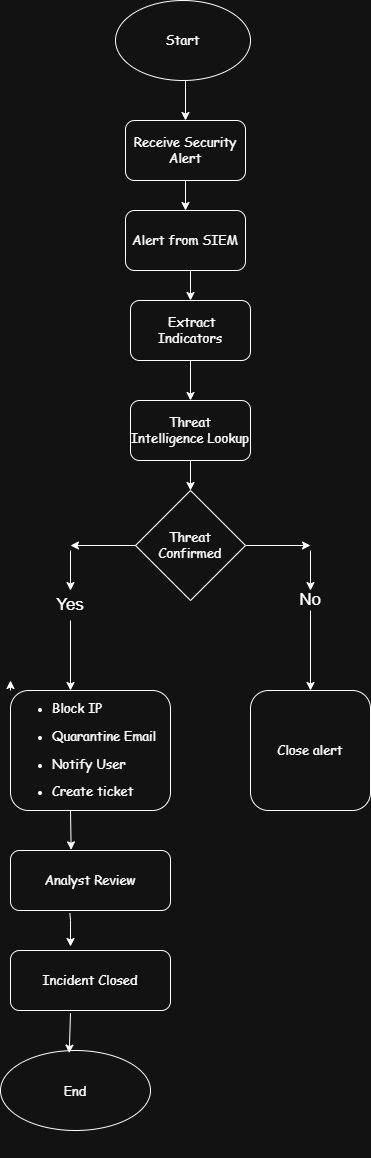

The diagram above was exported from draw.io. Its source (the exported page's mxGraphModel, read from the mxfile embedded in the PNG):
<mxGraphModel dx="766" dy="1554" grid="1" gridSize="10" guides="1" tooltips="1" connect="1" arrows="1" fold="1" page="1" pageScale="1" pageWidth="850" pageHeight="1100" math="0" shadow="0">
  <root>
    <mxCell id="0" />
    <mxCell id="1" parent="0" />
    <mxCell id="AvtyQPVYk0UFIlZDAMco-1" parent="1" style="ellipse;whiteSpace=wrap;html=1;" value="&lt;font face=&quot;Comic Sans MS&quot; style=&quot;font-size: 13px;&quot;&gt;Start&lt;/font&gt;" vertex="1">
      <mxGeometry height="80" width="135" x="305" y="-10" as="geometry" />
    </mxCell>
    <mxCell id="AvtyQPVYk0UFIlZDAMco-3" parent="1" style="rounded=1;whiteSpace=wrap;html=1;" value="&lt;font face=&quot;Comic Sans MS&quot; style=&quot;font-size: 13px;&quot;&gt;Threat Intelligence Lookup&lt;/font&gt;" vertex="1">
      <mxGeometry height="60" width="120" x="320" y="390" as="geometry" />
    </mxCell>
    <mxCell id="AvtyQPVYk0UFIlZDAMco-4" parent="1" style="rounded=1;whiteSpace=wrap;html=1;" value="&lt;font face=&quot;Comic Sans MS&quot; style=&quot;font-size: 13px;&quot;&gt;&amp;nbsp;Extract Indicators&lt;/font&gt;" vertex="1">
      <mxGeometry height="60" width="120" x="320" y="290" as="geometry" />
    </mxCell>
    <mxCell id="AvtyQPVYk0UFIlZDAMco-5" parent="1" style="rounded=1;whiteSpace=wrap;html=1;" value="&lt;font face=&quot;Comic Sans MS&quot; style=&quot;font-size: 13px;&quot;&gt;Alert from SIEM&lt;/font&gt;" vertex="1">
      <mxGeometry height="60" width="120" x="315" y="200" as="geometry" />
    </mxCell>
    <mxCell id="AvtyQPVYk0UFIlZDAMco-7" parent="1" style="rhombus;whiteSpace=wrap;html=1;" value="&lt;font face=&quot;Comic Sans MS&quot; style=&quot;font-size: 13px;&quot;&gt;Threat Confirmed&lt;/font&gt;" vertex="1">
      <mxGeometry height="110" width="110" x="325" y="480" as="geometry" />
    </mxCell>
    <mxCell id="AvtyQPVYk0UFIlZDAMco-30" edge="1" parent="1" source="AvtyQPVYk0UFIlZDAMco-8" style="edgeStyle=orthogonalEdgeStyle;rounded=0;orthogonalLoop=1;jettySize=auto;html=1;exitX=0;exitY=0;exitDx=0;exitDy=0;">
      <mxGeometry relative="1" as="geometry">
        <mxPoint x="200" y="670" as="targetPoint" />
      </mxGeometry>
    </mxCell>
    <mxCell id="AvtyQPVYk0UFIlZDAMco-8" parent="1" style="rounded=1;whiteSpace=wrap;html=1;align=left;" value="&lt;pre&gt;&lt;ul&gt;&lt;li&gt;&lt;font style=&quot;font-size: 13px;&quot; face=&quot;Comic Sans MS&quot;&gt;Block IP&lt;/font&gt;&lt;/li&gt;&lt;/ul&gt;&lt;ul&gt;&lt;li&gt;&lt;font style=&quot;font-size: 13px;&quot; face=&quot;Comic Sans MS&quot;&gt;Quarantine Email&lt;/font&gt;&lt;/li&gt;&lt;/ul&gt;&lt;ul&gt;&lt;li&gt;&lt;font style=&quot;font-size: 13px;&quot; face=&quot;Comic Sans MS&quot;&gt;Notify User&lt;/font&gt;&lt;/li&gt;&lt;/ul&gt;&lt;ul&gt;&lt;li&gt;&lt;font style=&quot;font-size: 13px;&quot; face=&quot;Comic Sans MS&quot;&gt;Create ticket&lt;/font&gt;&lt;/li&gt;&lt;/ul&gt;&lt;/pre&gt;" vertex="1">
      <mxGeometry height="120" width="160" x="200" y="680" as="geometry" />
    </mxCell>
    <mxCell id="AvtyQPVYk0UFIlZDAMco-9" parent="1" style="rounded=1;whiteSpace=wrap;html=1;" value="&lt;font face=&quot;Comic Sans MS&quot; style=&quot;font-size: 13px;&quot;&gt;Close alert&lt;/font&gt;" vertex="1">
      <mxGeometry height="120" width="120" x="440" y="680" as="geometry" />
    </mxCell>
    <mxCell id="AvtyQPVYk0UFIlZDAMco-10" parent="1" style="rounded=1;whiteSpace=wrap;html=1;" value="&lt;font face=&quot;Comic Sans MS&quot; style=&quot;font-size: 13px;&quot;&gt;Analyst Review&lt;/font&gt;" vertex="1">
      <mxGeometry height="60" width="160" x="200" y="840" as="geometry" />
    </mxCell>
    <mxCell id="AvtyQPVYk0UFIlZDAMco-11" parent="1" style="rounded=1;whiteSpace=wrap;html=1;" value="&lt;font face=&quot;Comic Sans MS&quot; style=&quot;font-size: 13px;&quot;&gt;Incident Closed&lt;/font&gt;" vertex="1">
      <mxGeometry height="60" width="160" x="200" y="940" as="geometry" />
    </mxCell>
    <mxCell id="AvtyQPVYk0UFIlZDAMco-12" parent="1" style="ellipse;whiteSpace=wrap;html=1;align=center;" value="&lt;div style=&quot;text-align: justify;&quot;&gt;&lt;font face=&quot;Comic Sans MS&quot;&gt;&lt;span style=&quot;font-size: 13px;&quot;&gt;&lt;br&gt;&lt;/span&gt;&lt;/font&gt;&lt;/div&gt;&lt;pre class=&quot;overflow-visible! px-0!&quot; data-start=&quot;1193&quot; data-end=&quot;1713&quot;&gt;&lt;div class=&quot;relative w-full mt-4 mb-1&quot;&gt;&lt;div class=&quot;&quot;&gt;&lt;div class=&quot;contents&quot;&gt;&lt;div class=&quot;relative&quot;&gt;&lt;div class=&quot;h-full min-h-0 min-w-0&quot;&gt;&lt;div class=&quot;h-full min-h-0 min-w-0&quot;&gt;&lt;div class=&quot;border border-token-border-light border-radius-3xl corner-superellipse/1.1 rounded-3xl&quot;&gt;&lt;div class=&quot;h-full w-full border-radius-3xl bg-token-bg-elevated-secondary corner-superellipse/1.1 overflow-clip rounded-3xl lxnfua_clipPathFallback&quot;&gt;&lt;div class=&quot;relative&quot;&gt;&lt;div class=&quot;pe-11 pt-3&quot;&gt;&lt;div class=&quot;relative z-0 flex max-w-full&quot;&gt;&lt;div id=&quot;code-block-viewer&quot; dir=&quot;ltr&quot; class=&quot;q9tKkq_viewer cm-editor z-10 light:cm-light dark:cm-light flex h-full w-full flex-col items-stretch ͼs ͼ16&quot;&gt;&lt;div class=&quot;cm-scroller&quot;&gt;&lt;pre class=&quot;cm-content q9tKkq_readonly m-0&quot; style=&quot;text-align: justify;&quot;&gt;&lt;code&gt;&lt;span&gt;&lt;font face=&quot;Comic Sans MS&quot; style=&quot;font-size: 13px;&quot;&gt;&lt;br&gt;&lt;br&gt;End&lt;/font&gt;&lt;/span&gt;&lt;/code&gt;&lt;/pre&gt;&lt;/div&gt;&lt;/div&gt;&lt;/div&gt;&lt;/div&gt;&lt;/div&gt;&lt;/div&gt;&lt;/div&gt;&lt;/div&gt;&lt;/div&gt;&lt;div class=&quot;&quot;&gt;&lt;div class=&quot;&quot;&gt;&lt;/div&gt;&lt;/div&gt;&lt;/div&gt;&lt;/div&gt;&lt;/div&gt;&lt;/div&gt;&lt;/pre&gt;&lt;font face=&quot;Comic Sans MS&quot; style=&quot;&quot;&gt;&lt;div style=&quot;text-align: justify;&quot;&gt;&lt;span style=&quot;font-size: 13px;&quot;&gt;&lt;br&gt;&lt;/span&gt;&lt;/div&gt;&lt;div style=&quot;text-align: justify;&quot;&gt;&lt;br&gt;&lt;/div&gt;&lt;/font&gt;&lt;div style=&quot;text-align: justify;&quot;&gt;&lt;br&gt;&lt;/div&gt;" vertex="1">
      <mxGeometry height="80" width="150" x="190" y="1040" as="geometry" />
    </mxCell>
    <mxCell id="AvtyQPVYk0UFIlZDAMco-13" edge="1" parent="1" style="endArrow=classic;html=1;rounded=0;entryX=0.5;entryY=0;entryDx=0;entryDy=0;" target="AvtyQPVYk0UFIlZDAMco-32" value="">
      <mxGeometry height="50" relative="1" width="50" as="geometry">
        <mxPoint x="375" y="70" as="sourcePoint" />
        <mxPoint x="380" y="10" as="targetPoint" />
      </mxGeometry>
    </mxCell>
    <mxCell id="AvtyQPVYk0UFIlZDAMco-15" edge="1" parent="1" style="endArrow=classic;html=1;rounded=0;entryX=0.5;entryY=0;entryDx=0;entryDy=0;" target="AvtyQPVYk0UFIlZDAMco-4" value="">
      <mxGeometry height="50" relative="1" width="50" as="geometry">
        <mxPoint x="380" y="260" as="sourcePoint" />
        <mxPoint x="420" y="210" as="targetPoint" />
      </mxGeometry>
    </mxCell>
    <mxCell id="AvtyQPVYk0UFIlZDAMco-16" edge="1" parent="1" style="endArrow=classic;html=1;rounded=0;entryX=0.5;entryY=0;entryDx=0;entryDy=0;" target="AvtyQPVYk0UFIlZDAMco-3" value="">
      <mxGeometry height="50" relative="1" width="50" as="geometry">
        <mxPoint x="380" y="350" as="sourcePoint" />
        <mxPoint x="420" y="210" as="targetPoint" />
      </mxGeometry>
    </mxCell>
    <mxCell id="AvtyQPVYk0UFIlZDAMco-17" edge="1" parent="1" style="endArrow=classic;html=1;rounded=0;" target="AvtyQPVYk0UFIlZDAMco-7" value="">
      <mxGeometry height="50" relative="1" width="50" as="geometry">
        <mxPoint x="380" y="450" as="sourcePoint" />
        <mxPoint x="380" y="380" as="targetPoint" />
      </mxGeometry>
    </mxCell>
    <mxCell id="AvtyQPVYk0UFIlZDAMco-19" edge="1" parent="1" source="AvtyQPVYk0UFIlZDAMco-7" style="endArrow=classic;html=1;rounded=0;exitX=0;exitY=0.5;exitDx=0;exitDy=0;" value="">
      <mxGeometry height="50" relative="1" width="50" as="geometry">
        <mxPoint x="370" y="560" as="sourcePoint" />
        <mxPoint x="260" y="535" as="targetPoint" />
      </mxGeometry>
    </mxCell>
    <mxCell id="AvtyQPVYk0UFIlZDAMco-20" edge="1" parent="1" style="endArrow=classic;html=1;rounded=0;" value="">
      <mxGeometry height="50" relative="1" width="50" as="geometry">
        <mxPoint x="260" y="540" as="sourcePoint" />
        <mxPoint x="260" y="580" as="targetPoint" />
      </mxGeometry>
    </mxCell>
    <mxCell id="AvtyQPVYk0UFIlZDAMco-21" edge="1" parent="1" style="endArrow=classic;html=1;rounded=0;" value="">
      <mxGeometry height="50" relative="1" width="50" as="geometry">
        <mxPoint x="260" y="610" as="sourcePoint" />
        <mxPoint x="260" y="680" as="targetPoint" />
      </mxGeometry>
    </mxCell>
    <mxCell id="AvtyQPVYk0UFIlZDAMco-22" edge="1" parent="1" source="AvtyQPVYk0UFIlZDAMco-7" style="endArrow=classic;html=1;rounded=0;exitX=1;exitY=0.5;exitDx=0;exitDy=0;" value="">
      <mxGeometry height="50" relative="1" width="50" as="geometry">
        <mxPoint x="370" y="560" as="sourcePoint" />
        <mxPoint x="500" y="535" as="targetPoint" />
      </mxGeometry>
    </mxCell>
    <mxCell id="AvtyQPVYk0UFIlZDAMco-23" edge="1" parent="1" style="endArrow=classic;html=1;rounded=0;" value="">
      <mxGeometry height="50" relative="1" width="50" as="geometry">
        <mxPoint x="500" y="540" as="sourcePoint" />
        <mxPoint x="500" y="580" as="targetPoint" />
      </mxGeometry>
    </mxCell>
    <mxCell id="AvtyQPVYk0UFIlZDAMco-24" edge="1" parent="1" style="endArrow=classic;html=1;rounded=0;entryX=0.5;entryY=0;entryDx=0;entryDy=0;" target="AvtyQPVYk0UFIlZDAMco-9" value="">
      <mxGeometry height="50" relative="1" width="50" as="geometry">
        <mxPoint x="500" y="600" as="sourcePoint" />
        <mxPoint x="420" y="510" as="targetPoint" />
      </mxGeometry>
    </mxCell>
    <mxCell id="AvtyQPVYk0UFIlZDAMco-25" edge="1" parent="1" style="endArrow=classic;html=1;rounded=0;entryX=0.379;entryY=-0.011;entryDx=0;entryDy=0;entryPerimeter=0;" target="AvtyQPVYk0UFIlZDAMco-10" value="">
      <mxGeometry height="50" relative="1" width="50" as="geometry">
        <mxPoint x="260" y="800" as="sourcePoint" />
        <mxPoint x="420" y="910" as="targetPoint" />
      </mxGeometry>
    </mxCell>
    <mxCell id="AvtyQPVYk0UFIlZDAMco-26" edge="1" parent="1" source="AvtyQPVYk0UFIlZDAMco-10" style="endArrow=classic;html=1;rounded=0;exitX=0.371;exitY=1.044;exitDx=0;exitDy=0;exitPerimeter=0;" value="">
      <mxGeometry height="50" relative="1" width="50" as="geometry">
        <Array as="points">
          <mxPoint x="260" y="910" />
        </Array>
        <mxPoint x="370" y="960" as="sourcePoint" />
        <mxPoint x="260" y="936" as="targetPoint" />
      </mxGeometry>
    </mxCell>
    <mxCell id="AvtyQPVYk0UFIlZDAMco-27" edge="1" parent="1" source="AvtyQPVYk0UFIlZDAMco-11" style="endArrow=classic;html=1;rounded=0;exitX=0.375;exitY=1.044;exitDx=0;exitDy=0;entryX=0.458;entryY=0.033;entryDx=0;entryDy=0;exitPerimeter=0;entryPerimeter=0;" target="AvtyQPVYk0UFIlZDAMco-12" value="">
      <mxGeometry height="50" relative="1" width="50" as="geometry">
        <mxPoint x="370" y="960" as="sourcePoint" />
        <mxPoint x="420" y="910" as="targetPoint" />
      </mxGeometry>
    </mxCell>
    <mxCell id="AvtyQPVYk0UFIlZDAMco-28" parent="1" style="text;html=1;whiteSpace=wrap;strokeColor=none;fillColor=none;align=center;verticalAlign=middle;rounded=0;" value="&lt;font style=&quot;font-size: 17px;&quot;&gt;Yes&lt;/font&gt;" vertex="1">
      <mxGeometry height="50" width="80" x="220" y="570" as="geometry" />
    </mxCell>
    <mxCell id="AvtyQPVYk0UFIlZDAMco-29" parent="1" style="text;html=1;whiteSpace=wrap;strokeColor=none;fillColor=none;align=center;verticalAlign=middle;rounded=0;" value="&lt;font style=&quot;font-size: 17px;&quot;&gt;No&lt;/font&gt;" vertex="1">
      <mxGeometry height="60" width="90" x="455" y="560" as="geometry" />
    </mxCell>
    <mxCell id="AvtyQPVYk0UFIlZDAMco-32" parent="1" style="rounded=1;whiteSpace=wrap;html=1;" value="&lt;font face=&quot;Comic Sans MS&quot; style=&quot;font-size: 13px;&quot;&gt;Receive Security Alert&lt;/font&gt;" vertex="1">
      <mxGeometry height="60" width="120" x="315" y="110" as="geometry" />
    </mxCell>
    <mxCell id="AvtyQPVYk0UFIlZDAMco-34" edge="1" parent="1" style="endArrow=classic;html=1;rounded=0;entryX=0.5;entryY=0;entryDx=0;entryDy=0;" target="AvtyQPVYk0UFIlZDAMco-5" value="">
      <mxGeometry height="50" relative="1" width="50" as="geometry">
        <mxPoint x="375" y="170" as="sourcePoint" />
        <mxPoint x="420" y="-20" as="targetPoint" />
      </mxGeometry>
    </mxCell>
  </root>
</mxGraphModel>